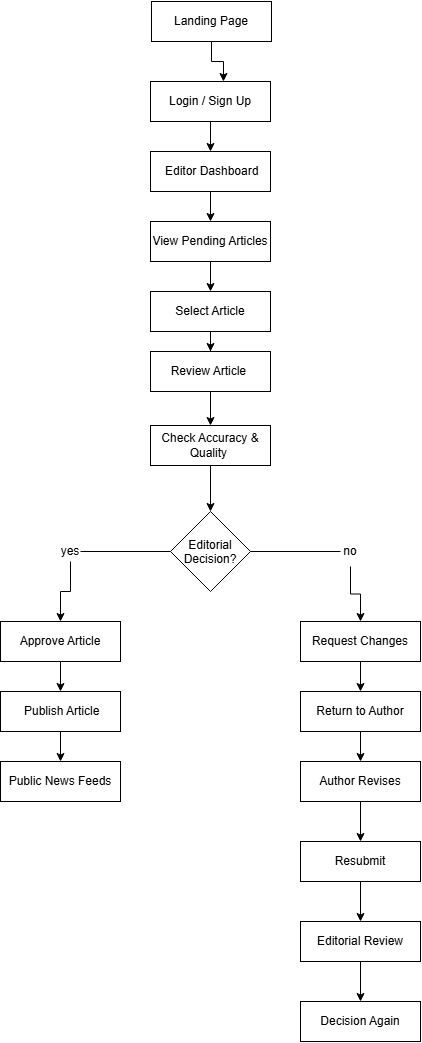

The diagram above was exported from draw.io. Its source (the exported page's mxGraphModel, read from the mxfile embedded in the PNG):
<mxGraphModel dx="860" dy="473" grid="1" gridSize="10" guides="1" tooltips="1" connect="1" arrows="1" fold="1" page="1" pageScale="1" pageWidth="850" pageHeight="1100" math="0" shadow="0">
  <root>
    <mxCell id="0" />
    <mxCell id="1" parent="0" />
    <mxCell id="VodnD5Jsr22s_P_7QjiY-1" parent="1" style="rounded=0;whiteSpace=wrap;html=1;" value="&lt;div&gt;&lt;br&gt;&lt;/div&gt;Landing Page &lt;div&gt;&lt;br&gt;&lt;/div&gt;" vertex="1">
      <mxGeometry height="40" width="120" x="321" y="30" as="geometry" />
    </mxCell>
    <mxCell id="VodnD5Jsr22s_P_7QjiY-33" edge="1" parent="1" source="VodnD5Jsr22s_P_7QjiY-2" style="edgeStyle=orthogonalEdgeStyle;rounded=0;orthogonalLoop=1;jettySize=auto;html=1;entryX=0.5;entryY=0;entryDx=0;entryDy=0;" target="VodnD5Jsr22s_P_7QjiY-3">
      <mxGeometry relative="1" as="geometry" />
    </mxCell>
    <mxCell id="VodnD5Jsr22s_P_7QjiY-2" parent="1" style="rounded=0;whiteSpace=wrap;html=1;" value="Login / Sign Up" vertex="1">
      <mxGeometry height="40" width="120" x="320" y="110" as="geometry" />
    </mxCell>
    <mxCell id="VodnD5Jsr22s_P_7QjiY-34" edge="1" parent="1" source="VodnD5Jsr22s_P_7QjiY-3" style="edgeStyle=orthogonalEdgeStyle;rounded=0;orthogonalLoop=1;jettySize=auto;html=1;entryX=0.5;entryY=0;entryDx=0;entryDy=0;" target="VodnD5Jsr22s_P_7QjiY-4">
      <mxGeometry relative="1" as="geometry" />
    </mxCell>
    <mxCell id="VodnD5Jsr22s_P_7QjiY-3" parent="1" style="rounded=0;whiteSpace=wrap;html=1;" value="&amp;nbsp;Editor Dashboard" vertex="1">
      <mxGeometry height="40" width="120" x="320" y="180" as="geometry" />
    </mxCell>
    <mxCell id="VodnD5Jsr22s_P_7QjiY-35" edge="1" parent="1" source="VodnD5Jsr22s_P_7QjiY-4" style="edgeStyle=orthogonalEdgeStyle;rounded=0;orthogonalLoop=1;jettySize=auto;html=1;entryX=0.5;entryY=0;entryDx=0;entryDy=0;" target="VodnD5Jsr22s_P_7QjiY-5">
      <mxGeometry relative="1" as="geometry" />
    </mxCell>
    <mxCell id="VodnD5Jsr22s_P_7QjiY-4" parent="1" style="rounded=0;whiteSpace=wrap;html=1;" value="View Pending Articles" vertex="1">
      <mxGeometry height="40" width="120" x="320" y="250" as="geometry" />
    </mxCell>
    <mxCell id="VodnD5Jsr22s_P_7QjiY-36" edge="1" parent="1" source="VodnD5Jsr22s_P_7QjiY-5" style="edgeStyle=orthogonalEdgeStyle;rounded=0;orthogonalLoop=1;jettySize=auto;html=1;entryX=0.5;entryY=0;entryDx=0;entryDy=0;" target="VodnD5Jsr22s_P_7QjiY-6">
      <mxGeometry relative="1" as="geometry" />
    </mxCell>
    <mxCell id="VodnD5Jsr22s_P_7QjiY-5" parent="1" style="rounded=0;whiteSpace=wrap;html=1;" value="Select Article" vertex="1">
      <mxGeometry height="40" width="120" x="320" y="320" as="geometry" />
    </mxCell>
    <mxCell id="VodnD5Jsr22s_P_7QjiY-37" edge="1" parent="1" source="VodnD5Jsr22s_P_7QjiY-6" style="edgeStyle=orthogonalEdgeStyle;rounded=0;orthogonalLoop=1;jettySize=auto;html=1;entryX=0.5;entryY=0;entryDx=0;entryDy=0;" target="VodnD5Jsr22s_P_7QjiY-7">
      <mxGeometry relative="1" as="geometry" />
    </mxCell>
    <mxCell id="VodnD5Jsr22s_P_7QjiY-6" parent="1" style="rounded=0;whiteSpace=wrap;html=1;" value="Review Article&amp;nbsp;" vertex="1">
      <mxGeometry height="40" width="120" x="320" y="380" as="geometry" />
    </mxCell>
    <mxCell id="VodnD5Jsr22s_P_7QjiY-38" edge="1" parent="1" source="VodnD5Jsr22s_P_7QjiY-7" style="edgeStyle=orthogonalEdgeStyle;rounded=0;orthogonalLoop=1;jettySize=auto;html=1;entryX=0.5;entryY=0;entryDx=0;entryDy=0;" target="VodnD5Jsr22s_P_7QjiY-8">
      <mxGeometry relative="1" as="geometry" />
    </mxCell>
    <mxCell id="VodnD5Jsr22s_P_7QjiY-7" parent="1" style="rounded=0;whiteSpace=wrap;html=1;" value="Check Accuracy &amp;amp; Quality&amp;nbsp;" vertex="1">
      <mxGeometry height="40" width="120" x="320" y="454" as="geometry" />
    </mxCell>
    <mxCell id="VodnD5Jsr22s_P_7QjiY-8" parent="1" style="rhombus;whiteSpace=wrap;html=1;shapeInside=1;" value="Editorial Decision?" vertex="1">
      <mxGeometry height="80" width="80" x="340" y="540" as="geometry" />
    </mxCell>
    <mxCell id="VodnD5Jsr22s_P_7QjiY-18" edge="1" parent="1" source="VodnD5Jsr22s_P_7QjiY-9" style="edgeStyle=orthogonalEdgeStyle;rounded=0;orthogonalLoop=1;jettySize=auto;html=1;entryX=0.5;entryY=0;entryDx=0;entryDy=0;" target="VodnD5Jsr22s_P_7QjiY-10">
      <mxGeometry relative="1" as="geometry" />
    </mxCell>
    <mxCell id="VodnD5Jsr22s_P_7QjiY-9" parent="1" style="rounded=0;whiteSpace=wrap;html=1;" value="Approve Article" vertex="1">
      <mxGeometry height="40" width="120" x="170" y="650" as="geometry" />
    </mxCell>
    <mxCell id="VodnD5Jsr22s_P_7QjiY-19" edge="1" parent="1" source="VodnD5Jsr22s_P_7QjiY-10" style="edgeStyle=orthogonalEdgeStyle;rounded=0;orthogonalLoop=1;jettySize=auto;html=1;" target="VodnD5Jsr22s_P_7QjiY-11">
      <mxGeometry relative="1" as="geometry" />
    </mxCell>
    <mxCell id="VodnD5Jsr22s_P_7QjiY-10" parent="1" style="rounded=0;whiteSpace=wrap;html=1;" value="&amp;nbsp;Publish Article" vertex="1">
      <mxGeometry height="40" width="120" x="170" y="720" as="geometry" />
    </mxCell>
    <mxCell id="VodnD5Jsr22s_P_7QjiY-11" parent="1" style="rounded=0;whiteSpace=wrap;html=1;" value="Public News Feeds" vertex="1">
      <mxGeometry height="40" width="120" x="170" y="790" as="geometry" />
    </mxCell>
    <mxCell id="VodnD5Jsr22s_P_7QjiY-20" edge="1" parent="1" source="VodnD5Jsr22s_P_7QjiY-12" style="edgeStyle=orthogonalEdgeStyle;rounded=0;orthogonalLoop=1;jettySize=auto;html=1;" target="VodnD5Jsr22s_P_7QjiY-13">
      <mxGeometry relative="1" as="geometry" />
    </mxCell>
    <mxCell id="VodnD5Jsr22s_P_7QjiY-12" parent="1" style="rounded=0;whiteSpace=wrap;html=1;" value="Request Changes" vertex="1">
      <mxGeometry height="40" width="120" x="470" y="650" as="geometry" />
    </mxCell>
    <mxCell id="VodnD5Jsr22s_P_7QjiY-21" edge="1" parent="1" source="VodnD5Jsr22s_P_7QjiY-13" style="edgeStyle=orthogonalEdgeStyle;rounded=0;orthogonalLoop=1;jettySize=auto;html=1;" target="VodnD5Jsr22s_P_7QjiY-14">
      <mxGeometry relative="1" as="geometry" />
    </mxCell>
    <mxCell id="VodnD5Jsr22s_P_7QjiY-13" parent="1" style="rounded=0;whiteSpace=wrap;html=1;" value="Return to Author" vertex="1">
      <mxGeometry height="40" width="120" x="470" y="720" as="geometry" />
    </mxCell>
    <mxCell id="VodnD5Jsr22s_P_7QjiY-22" edge="1" parent="1" source="VodnD5Jsr22s_P_7QjiY-14" style="edgeStyle=orthogonalEdgeStyle;rounded=0;orthogonalLoop=1;jettySize=auto;html=1;entryX=0.5;entryY=0;entryDx=0;entryDy=0;" target="VodnD5Jsr22s_P_7QjiY-15">
      <mxGeometry relative="1" as="geometry" />
    </mxCell>
    <mxCell id="VodnD5Jsr22s_P_7QjiY-14" parent="1" style="rounded=0;whiteSpace=wrap;html=1;" value="Author Revises" vertex="1">
      <mxGeometry height="40" width="120" x="470" y="790" as="geometry" />
    </mxCell>
    <mxCell id="VodnD5Jsr22s_P_7QjiY-23" edge="1" parent="1" source="VodnD5Jsr22s_P_7QjiY-15" style="edgeStyle=orthogonalEdgeStyle;rounded=0;orthogonalLoop=1;jettySize=auto;html=1;entryX=0.5;entryY=0;entryDx=0;entryDy=0;" target="VodnD5Jsr22s_P_7QjiY-16">
      <mxGeometry relative="1" as="geometry" />
    </mxCell>
    <mxCell id="VodnD5Jsr22s_P_7QjiY-15" parent="1" style="rounded=0;whiteSpace=wrap;html=1;" value="Resubmit" vertex="1">
      <mxGeometry height="40" width="120" x="470" y="870" as="geometry" />
    </mxCell>
    <mxCell id="VodnD5Jsr22s_P_7QjiY-24" edge="1" parent="1" source="VodnD5Jsr22s_P_7QjiY-16" style="edgeStyle=orthogonalEdgeStyle;rounded=0;orthogonalLoop=1;jettySize=auto;html=1;entryX=0.5;entryY=0;entryDx=0;entryDy=0;" target="VodnD5Jsr22s_P_7QjiY-17">
      <mxGeometry relative="1" as="geometry" />
    </mxCell>
    <mxCell id="VodnD5Jsr22s_P_7QjiY-16" parent="1" style="rounded=0;whiteSpace=wrap;html=1;" value="Editorial Review" vertex="1">
      <mxGeometry height="40" width="120" x="470" y="950" as="geometry" />
    </mxCell>
    <mxCell id="VodnD5Jsr22s_P_7QjiY-17" parent="1" style="rounded=0;whiteSpace=wrap;html=1;" value="Decision Again" vertex="1">
      <mxGeometry height="40" width="120" x="470" y="1030" as="geometry" />
    </mxCell>
    <mxCell id="VodnD5Jsr22s_P_7QjiY-25" edge="1" parent="1" style="endArrow=none;html=1;rounded=0;" value="">
      <mxGeometry height="50" relative="1" width="50" as="geometry">
        <mxPoint x="250" y="580" as="sourcePoint" />
        <mxPoint x="340" y="580" as="targetPoint" />
      </mxGeometry>
    </mxCell>
    <mxCell id="VodnD5Jsr22s_P_7QjiY-27" edge="1" parent="1" source="VodnD5Jsr22s_P_7QjiY-26" style="edgeStyle=orthogonalEdgeStyle;rounded=0;orthogonalLoop=1;jettySize=auto;html=1;entryX=0.5;entryY=0;entryDx=0;entryDy=0;" target="VodnD5Jsr22s_P_7QjiY-9">
      <mxGeometry relative="1" as="geometry" />
    </mxCell>
    <mxCell id="VodnD5Jsr22s_P_7QjiY-26" parent="1" style="text;html=1;whiteSpace=wrap;strokeColor=none;fillColor=none;align=center;verticalAlign=middle;rounded=0;" value="yes" vertex="1">
      <mxGeometry height="20" width="60" x="210" y="570" as="geometry" />
    </mxCell>
    <mxCell id="VodnD5Jsr22s_P_7QjiY-28" edge="1" parent="1" source="VodnD5Jsr22s_P_7QjiY-8" style="endArrow=none;html=1;rounded=0;exitX=1;exitY=0.5;exitDx=0;exitDy=0;" value="">
      <mxGeometry height="50" relative="1" width="50" as="geometry">
        <mxPoint x="420" y="570" as="sourcePoint" />
        <mxPoint x="510" y="580" as="targetPoint" />
      </mxGeometry>
    </mxCell>
    <mxCell id="VodnD5Jsr22s_P_7QjiY-30" edge="1" parent="1" source="VodnD5Jsr22s_P_7QjiY-29" style="edgeStyle=orthogonalEdgeStyle;rounded=0;orthogonalLoop=1;jettySize=auto;html=1;exitX=0.5;exitY=1;exitDx=0;exitDy=0;entryX=0.5;entryY=0;entryDx=0;entryDy=0;" target="VodnD5Jsr22s_P_7QjiY-12">
      <mxGeometry relative="1" as="geometry" />
    </mxCell>
    <mxCell id="VodnD5Jsr22s_P_7QjiY-29" parent="1" style="text;html=1;whiteSpace=wrap;strokeColor=none;fillColor=none;align=center;verticalAlign=middle;rounded=0;" value="no" vertex="1">
      <mxGeometry height="30" width="60" x="490" y="565" as="geometry" />
    </mxCell>
    <mxCell id="VodnD5Jsr22s_P_7QjiY-42" edge="1" parent="1" source="VodnD5Jsr22s_P_7QjiY-1" style="edgeStyle=orthogonalEdgeStyle;rounded=0;orthogonalLoop=1;jettySize=auto;html=1;entryX=0.608;entryY=0;entryDx=0;entryDy=0;entryPerimeter=0;" target="VodnD5Jsr22s_P_7QjiY-2">
      <mxGeometry relative="1" as="geometry" />
    </mxCell>
  </root>
</mxGraphModel>